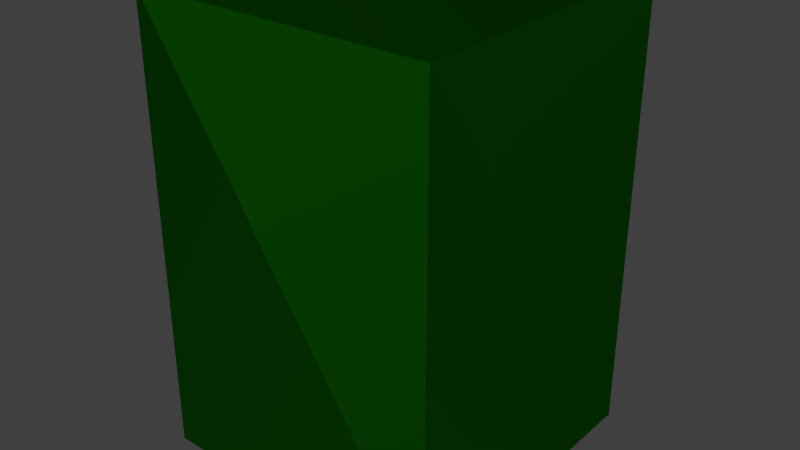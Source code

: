 # Source: fs-geschenk-gr_n.blend  (saved by Blender 2.76.0; exported with 4.5.12 LTS)
import bpy
from mathutils import Matrix  # noqa: F401  (used for matrix-valued properties, if any)

bpy.ops.wm.read_factory_settings(use_empty=True)
scene = bpy.context.scene
scene.name = 'Scene'

# ---- collections
col_collection_1 = bpy.data.collections.new('Collection 1'); scene.collection.children.link(col_collection_1)
col_schleife_rot2 = bpy.data.collections.new('schleife-rot2')  # instanced only; not linked into the scene

# ---- materials (node trees are filled in below, after node groups)
mat_material_001 = bpy.data.materials.new('Material.001')
mat_material_001.alpha_threshold = 0.0
mat_material_001.roughness = 0.5

# ---- material node trees
mat_material_001.use_nodes = True; mat_material_001.node_tree.nodes.clear()
_N = mat_material_001.node_tree.nodes; _L = mat_material_001.node_tree.links
n0 = _N.new('ShaderNodeOutputMaterial'); n0.name = 'Material Output'; n0.location = (300, 300)
n1 = _N.new('ShaderNodeBsdfHair'); n1.name = 'Hair BSDF'; n1.location = (100, 300)
n1.inputs[0].default_value = (0.003977, 0.1025, 0.0, 1.0)
n1.inputs[1].default_value = 0.3491
n1.inputs[2].default_value = 0.5
_L.new(n1.outputs[0], n0.inputs[0])
n0.is_active_output = True

# ---- world
world_world = bpy.data.worlds.new('World'); scene.world = world_world
world_world.color = (0.05088, 0.05088, 0.05088)
world_world.use_sun_shadow = False
world_world.sun_shadow_jitter_overblur = 0.0
world_world.cycles.sampling_method = 'MANUAL'
world_world.cycles.sample_map_resolution = 256

# ---- meshes
me_cube = bpy.data.meshes.new('Cube')
me_cube.from_pydata([(1.0, 1.0, -1.0), (1.0, -1.0, -1.0), (-1.0, -1.0, -1.0), (-1.0, 1.0, -1.0), (1.0, 1.0, 1.0), (1.0, -1.0, 1.0), (-1.0, -1.0, 1.0), (-1.0, 1.0, 1.0)], [], [(0, 1, 2, 3), (4, 7, 6, 5), (0, 4, 5, 1), (1, 5, 6, 2), (2, 6, 7, 3), (4, 0, 3, 7)])
me_cube.materials.append(mat_material_001)
me_cube.use_remesh_preserve_volume = False
me_cube.use_remesh_preserve_attributes = False
me_cube.use_mirror_vertex_groups = False
me_cube.update()

# ---- objects
ob_schleife_rot2 = bpy.data.objects.new('schleife-rot2', None)
ob_cube = bpy.data.objects.new('Cube', me_cube)

# ---- transforms, parenting, visibility, modifiers, constraints
ob_schleife_rot2.location = (0.02936, -0.04393, 2.955)
ob_schleife_rot2.scale = (0.3, 0.3, 0.3)
ob_schleife_rot2.empty_image_offset = (0.0, 0.0)
ob_schleife_rot2.show_instancer_for_render = False
ob_schleife_rot2.instance_type = 'COLLECTION'
ob_schleife_rot2.lineart.crease_threshold = 0.0
ob_cube.location = (0.0, 0.0, 1.504)
ob_cube.scale = (1.0, 1.0, 1.5)
ob_cube.lock_rotations_4d = False
ob_cube.empty_display_type = 'ARROWS'
ob_cube.lineart.crease_threshold = 0.0
ob_schleife_rot2.instance_collection = col_schleife_rot2

# ---- collection membership
col_collection_1.objects.link(ob_schleife_rot2)
col_collection_1.objects.link(ob_cube)

# ---- scene / render settings (as saved in the file)
scene.frame_start = 1; scene.frame_end = 250; scene.frame_set(17)
scene.render.engine = 'CYCLES'
scene.render.resolution_percentage = 50
scene.render.dither_intensity = 0.0
scene.cycles.use_denoising = False
scene.cycles.samples = 10
scene.cycles.sampling_pattern = 'TABULATED_SOBOL'
scene.cycles.light_sampling_threshold = 0.0
scene.cycles.use_adaptive_sampling = False
scene.cycles.use_light_tree = False
scene.cycles.blur_glossy = 0.0
scene.cycles.pixel_filter_type = 'GAUSSIAN'
scene.cycles.sample_clamp_indirect = 0.0
scene.view_settings.view_transform = 'Standard'
bpy.context.view_layer.update()

# ---- added for rendering (the .blend has no active camera and no usable light): camera, sun
cam_auto = bpy.data.cameras.new('AutoCamera')
cam_auto.lens = 50.0
cam_auto.sensor_width = 36.0
cam_auto.clip_end = 1000.0
ob_auto_camera = bpy.data.objects.new('AutoCamera', cam_auto)
scene.collection.objects.link(ob_auto_camera)
ob_auto_camera.location = (3.8148, -4.57776, 4.55535)
ob_auto_camera.rotation_euler = (1.09748, -7.21219e-08, 0.694738)
scene.camera = ob_auto_camera
light_auto_sun = bpy.data.lights.new('AutoSun', 'SUN')
light_auto_sun.energy = 3.0
light_auto_sun.angle = 0.0523599
ob_auto_sun = bpy.data.objects.new('AutoSun', light_auto_sun)
scene.collection.objects.link(ob_auto_sun)
ob_auto_sun.rotation_euler = (0.872665, 0.174533, 0.523599)
bpy.context.view_layer.update()
